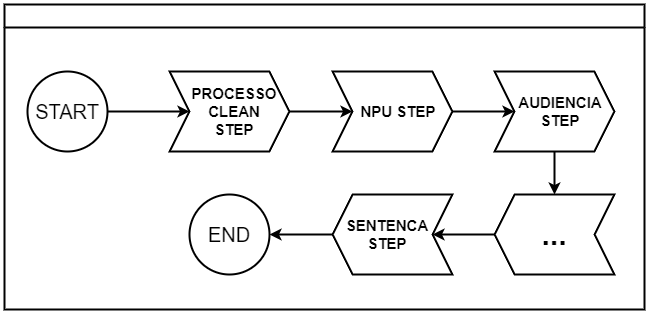

The diagram above was exported from draw.io. Its source (the exported page's mxGraphModel, read from the mxfile embedded in the PNG):
<mxGraphModel dx="1422" dy="762" grid="1" gridSize="10" guides="1" tooltips="1" connect="1" arrows="1" fold="1" page="1" pageScale="1" pageWidth="827" pageHeight="1169" math="0" shadow="0">
  <root>
    <mxCell id="0" />
    <mxCell id="1" parent="0" />
    <mxCell id="g96gv1CD9MK3qsHMMcAT-13" value="" style="swimlane;fontSize=20;strokeWidth=2;" parent="1" vertex="1">
      <mxGeometry x="120" y="255" width="640" height="305" as="geometry">
        <mxRectangle x="120" y="255" width="50" height="40" as="alternateBounds" />
      </mxGeometry>
    </mxCell>
    <mxCell id="g96gv1CD9MK3qsHMMcAT-23" value="&lt;font&gt;&lt;font style=&quot;font-size: 30px&quot;&gt;&lt;b&gt;...&lt;/b&gt;&lt;/font&gt;&lt;br&gt;&lt;/font&gt;" style="shape=step;perimeter=stepPerimeter;whiteSpace=wrap;html=1;fixedSize=1;fontSize=30;strokeWidth=2;rounded=0;shadow=0;sketch=0;flipH=1;spacing=0;" parent="g96gv1CD9MK3qsHMMcAT-13" vertex="1">
      <mxGeometry x="490" y="190" width="120" height="80" as="geometry" />
    </mxCell>
    <mxCell id="g96gv1CD9MK3qsHMMcAT-15" value="END" style="ellipse;whiteSpace=wrap;html=1;aspect=fixed;fontSize=20;strokeWidth=2;" parent="g96gv1CD9MK3qsHMMcAT-13" vertex="1">
      <mxGeometry x="185" y="190" width="80" height="80" as="geometry" />
    </mxCell>
    <mxCell id="g96gv1CD9MK3qsHMMcAT-19" value="&lt;b style=&quot;font-size: 15px&quot;&gt;PROCESSO&lt;br&gt;CLEAN&lt;br&gt;STEP&lt;/b&gt;" style="shape=step;perimeter=stepPerimeter;fixedSize=1;fontSize=10;strokeWidth=2;spacing=0;verticalAlign=middle;align=center;labelPosition=center;verticalLabelPosition=middle;labelBorderColor=none;whiteSpace=wrap;html=1;fontStyle=0;spacingLeft=10;" parent="g96gv1CD9MK3qsHMMcAT-13" vertex="1">
      <mxGeometry x="165" y="67" width="120" height="80" as="geometry" />
    </mxCell>
    <mxCell id="zzrBsICgewyxSnhzFa9m-3" style="edgeStyle=orthogonalEdgeStyle;rounded=0;orthogonalLoop=1;jettySize=auto;html=1;exitX=1;exitY=0.5;exitDx=0;exitDy=0;entryX=0;entryY=0.5;entryDx=0;entryDy=0;fontSize=16;strokeWidth=2;" edge="1" parent="g96gv1CD9MK3qsHMMcAT-13" source="g96gv1CD9MK3qsHMMcAT-20" target="zzrBsICgewyxSnhzFa9m-2">
      <mxGeometry relative="1" as="geometry" />
    </mxCell>
    <mxCell id="g96gv1CD9MK3qsHMMcAT-20" value="&lt;font&gt;&lt;b&gt;&lt;font style=&quot;font-size: 15px&quot;&gt;NPU STEP&lt;/font&gt;&lt;/b&gt;&lt;br style=&quot;font-size: 10px&quot;&gt;&lt;/font&gt;" style="shape=step;perimeter=stepPerimeter;whiteSpace=wrap;html=1;fixedSize=1;fontSize=10;strokeWidth=2;spacingLeft=12;spacing=0;" parent="g96gv1CD9MK3qsHMMcAT-13" vertex="1">
      <mxGeometry x="328" y="67" width="120" height="80" as="geometry" />
    </mxCell>
    <mxCell id="g96gv1CD9MK3qsHMMcAT-24" style="edgeStyle=orthogonalEdgeStyle;rounded=0;orthogonalLoop=1;jettySize=auto;html=1;exitX=1;exitY=0.5;exitDx=0;exitDy=0;entryX=0;entryY=0.5;entryDx=0;entryDy=0;fontSize=30;strokeWidth=2;" parent="g96gv1CD9MK3qsHMMcAT-13" source="g96gv1CD9MK3qsHMMcAT-19" target="g96gv1CD9MK3qsHMMcAT-20" edge="1">
      <mxGeometry relative="1" as="geometry" />
    </mxCell>
    <mxCell id="g96gv1CD9MK3qsHMMcAT-29" style="edgeStyle=orthogonalEdgeStyle;rounded=0;orthogonalLoop=1;jettySize=auto;html=1;exitX=0;exitY=0.5;exitDx=0;exitDy=0;entryX=1;entryY=0.5;entryDx=0;entryDy=0;fontSize=30;strokeWidth=2;" parent="g96gv1CD9MK3qsHMMcAT-13" source="g96gv1CD9MK3qsHMMcAT-22" target="g96gv1CD9MK3qsHMMcAT-15" edge="1">
      <mxGeometry relative="1" as="geometry" />
    </mxCell>
    <mxCell id="g96gv1CD9MK3qsHMMcAT-22" value="&lt;font style=&quot;font-size: 15px&quot;&gt;SENTENCA&lt;br style=&quot;font-size: 15px&quot;&gt;STEP&lt;br style=&quot;font-size: 15px&quot;&gt;&lt;/font&gt;" style="shape=step;perimeter=stepPerimeter;whiteSpace=wrap;html=1;fixedSize=1;fontSize=15;strokeWidth=2;flipH=1;spacing=0;spacingLeft=-10;fontStyle=1" parent="g96gv1CD9MK3qsHMMcAT-13" vertex="1">
      <mxGeometry x="328" y="190" width="120" height="80" as="geometry" />
    </mxCell>
    <mxCell id="g96gv1CD9MK3qsHMMcAT-28" style="edgeStyle=orthogonalEdgeStyle;rounded=0;orthogonalLoop=1;jettySize=auto;html=1;exitX=0;exitY=0.5;exitDx=0;exitDy=0;entryX=1;entryY=0.5;entryDx=0;entryDy=0;fontSize=30;strokeWidth=2;" parent="g96gv1CD9MK3qsHMMcAT-13" source="g96gv1CD9MK3qsHMMcAT-23" target="g96gv1CD9MK3qsHMMcAT-22" edge="1">
      <mxGeometry relative="1" as="geometry" />
    </mxCell>
    <mxCell id="g96gv1CD9MK3qsHMMcAT-14" value="START" style="ellipse;whiteSpace=wrap;html=1;aspect=fixed;fontSize=20;strokeWidth=2;" parent="g96gv1CD9MK3qsHMMcAT-13" vertex="1">
      <mxGeometry x="23" y="67" width="80" height="80" as="geometry" />
    </mxCell>
    <mxCell id="g96gv1CD9MK3qsHMMcAT-16" style="edgeStyle=orthogonalEdgeStyle;rounded=0;orthogonalLoop=1;jettySize=auto;html=1;exitX=1;exitY=0.5;exitDx=0;exitDy=0;entryX=0;entryY=0.5;entryDx=0;entryDy=0;fontSize=20;strokeWidth=2;" parent="g96gv1CD9MK3qsHMMcAT-13" source="g96gv1CD9MK3qsHMMcAT-14" target="g96gv1CD9MK3qsHMMcAT-19" edge="1">
      <mxGeometry relative="1" as="geometry">
        <mxPoint x="173" y="107" as="targetPoint" />
      </mxGeometry>
    </mxCell>
    <mxCell id="zzrBsICgewyxSnhzFa9m-4" style="edgeStyle=orthogonalEdgeStyle;rounded=0;orthogonalLoop=1;jettySize=auto;html=1;exitX=0.5;exitY=1;exitDx=0;exitDy=0;entryX=0.5;entryY=0;entryDx=0;entryDy=0;fontSize=15;strokeWidth=2;" edge="1" parent="g96gv1CD9MK3qsHMMcAT-13" source="zzrBsICgewyxSnhzFa9m-2" target="g96gv1CD9MK3qsHMMcAT-23">
      <mxGeometry relative="1" as="geometry" />
    </mxCell>
    <mxCell id="zzrBsICgewyxSnhzFa9m-2" value="&lt;font&gt;&lt;b style=&quot;font-size: 15px&quot;&gt;&lt;font style=&quot;font-size: 15px&quot;&gt;AUDIENCIA&lt;br&gt;STEP&lt;/font&gt;&lt;/b&gt;&lt;br style=&quot;font-size: 10px&quot;&gt;&lt;/font&gt;" style="shape=step;perimeter=stepPerimeter;whiteSpace=wrap;html=1;fixedSize=1;fontSize=10;strokeWidth=2;spacingLeft=12;spacing=0;" vertex="1" parent="g96gv1CD9MK3qsHMMcAT-13">
      <mxGeometry x="490" y="67" width="120" height="80" as="geometry" />
    </mxCell>
  </root>
</mxGraphModel>